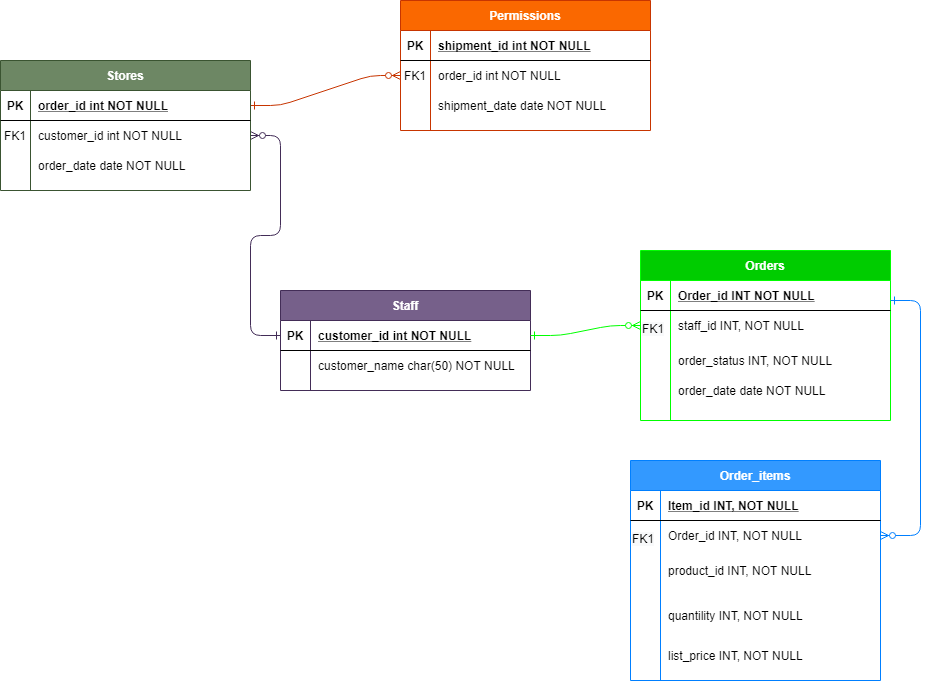

The diagram above was exported from draw.io. Its source (the exported page's mxGraphModel, read from the mxfile embedded in the PNG):
<mxGraphModel dx="1021" dy="567" grid="1" gridSize="10" guides="1" tooltips="1" connect="1" arrows="1" fold="1" page="1" pageScale="1" pageWidth="850" pageHeight="1100" math="0" shadow="0" extFonts="Permanent Marker^https://fonts.googleapis.com/css?family=Permanent+Marker">
  <root>
    <mxCell id="0" />
    <mxCell id="1" parent="0" />
    <mxCell id="C-vyLk0tnHw3VtMMgP7b-1" value="" style="edgeStyle=entityRelationEdgeStyle;endArrow=ERzeroToMany;startArrow=ERone;endFill=1;startFill=0;fillColor=#76608a;strokeColor=#432D57;" parent="1" source="C-vyLk0tnHw3VtMMgP7b-24" target="C-vyLk0tnHw3VtMMgP7b-6" edge="1">
      <mxGeometry width="100" height="100" relative="1" as="geometry">
        <mxPoint x="120" y="750" as="sourcePoint" />
        <mxPoint x="220" y="650" as="targetPoint" />
      </mxGeometry>
    </mxCell>
    <mxCell id="C-vyLk0tnHw3VtMMgP7b-12" value="" style="edgeStyle=entityRelationEdgeStyle;endArrow=ERzeroToMany;startArrow=ERone;endFill=1;startFill=0;fillColor=#fa6800;strokeColor=#C73500;" parent="1" source="C-vyLk0tnHw3VtMMgP7b-3" target="C-vyLk0tnHw3VtMMgP7b-17" edge="1">
      <mxGeometry width="100" height="100" relative="1" as="geometry">
        <mxPoint x="180" y="210" as="sourcePoint" />
        <mxPoint x="240" y="235" as="targetPoint" />
      </mxGeometry>
    </mxCell>
    <mxCell id="C-vyLk0tnHw3VtMMgP7b-2" value="Stores" style="shape=table;startSize=30;container=1;collapsible=1;childLayout=tableLayout;fixedRows=1;rowLines=0;fontStyle=1;align=center;resizeLast=1;fillColor=#6d8764;strokeColor=#3A5431;fontColor=#ffffff;" parent="1" vertex="1">
      <mxGeometry x="230" y="150" width="250" height="130" as="geometry" />
    </mxCell>
    <mxCell id="C-vyLk0tnHw3VtMMgP7b-3" value="" style="shape=partialRectangle;collapsible=0;dropTarget=0;pointerEvents=0;fillColor=none;points=[[0,0.5],[1,0.5]];portConstraint=eastwest;top=0;left=0;right=0;bottom=1;" parent="C-vyLk0tnHw3VtMMgP7b-2" vertex="1">
      <mxGeometry y="30" width="250" height="30" as="geometry" />
    </mxCell>
    <mxCell id="C-vyLk0tnHw3VtMMgP7b-4" value="PK" style="shape=partialRectangle;overflow=hidden;connectable=0;fillColor=none;top=0;left=0;bottom=0;right=0;fontStyle=1;" parent="C-vyLk0tnHw3VtMMgP7b-3" vertex="1">
      <mxGeometry width="30" height="30" as="geometry" />
    </mxCell>
    <mxCell id="C-vyLk0tnHw3VtMMgP7b-5" value="order_id int NOT NULL " style="shape=partialRectangle;overflow=hidden;connectable=0;fillColor=none;top=0;left=0;bottom=0;right=0;align=left;spacingLeft=6;fontStyle=5;" parent="C-vyLk0tnHw3VtMMgP7b-3" vertex="1">
      <mxGeometry x="30" width="220" height="30" as="geometry" />
    </mxCell>
    <mxCell id="C-vyLk0tnHw3VtMMgP7b-6" value="" style="shape=partialRectangle;collapsible=0;dropTarget=0;pointerEvents=0;fillColor=none;points=[[0,0.5],[1,0.5]];portConstraint=eastwest;top=0;left=0;right=0;bottom=0;" parent="C-vyLk0tnHw3VtMMgP7b-2" vertex="1">
      <mxGeometry y="60" width="250" height="30" as="geometry" />
    </mxCell>
    <mxCell id="C-vyLk0tnHw3VtMMgP7b-7" value="FK1" style="shape=partialRectangle;overflow=hidden;connectable=0;fillColor=none;top=0;left=0;bottom=0;right=0;" parent="C-vyLk0tnHw3VtMMgP7b-6" vertex="1">
      <mxGeometry width="30" height="30" as="geometry" />
    </mxCell>
    <mxCell id="C-vyLk0tnHw3VtMMgP7b-8" value="customer_id int NOT NULL" style="shape=partialRectangle;overflow=hidden;connectable=0;fillColor=none;top=0;left=0;bottom=0;right=0;align=left;spacingLeft=6;" parent="C-vyLk0tnHw3VtMMgP7b-6" vertex="1">
      <mxGeometry x="30" width="220" height="30" as="geometry" />
    </mxCell>
    <mxCell id="C-vyLk0tnHw3VtMMgP7b-9" value="" style="shape=partialRectangle;collapsible=0;dropTarget=0;pointerEvents=0;fillColor=none;points=[[0,0.5],[1,0.5]];portConstraint=eastwest;top=0;left=0;right=0;bottom=0;" parent="C-vyLk0tnHw3VtMMgP7b-2" vertex="1">
      <mxGeometry y="90" width="250" height="30" as="geometry" />
    </mxCell>
    <mxCell id="C-vyLk0tnHw3VtMMgP7b-10" value="" style="shape=partialRectangle;overflow=hidden;connectable=0;fillColor=none;top=0;left=0;bottom=0;right=0;" parent="C-vyLk0tnHw3VtMMgP7b-9" vertex="1">
      <mxGeometry width="30" height="30" as="geometry" />
    </mxCell>
    <mxCell id="C-vyLk0tnHw3VtMMgP7b-11" value="order_date date NOT NULL" style="shape=partialRectangle;overflow=hidden;connectable=0;fillColor=none;top=0;left=0;bottom=0;right=0;align=left;spacingLeft=6;" parent="C-vyLk0tnHw3VtMMgP7b-9" vertex="1">
      <mxGeometry x="30" width="220" height="30" as="geometry" />
    </mxCell>
    <mxCell id="C-vyLk0tnHw3VtMMgP7b-13" value="Permissions" style="shape=table;startSize=30;container=1;collapsible=1;childLayout=tableLayout;fixedRows=1;rowLines=0;fontStyle=1;align=center;resizeLast=1;fillColor=#fa6800;strokeColor=#C73500;fontColor=#ffffff;" parent="1" vertex="1">
      <mxGeometry x="630" y="90" width="250" height="130" as="geometry" />
    </mxCell>
    <mxCell id="C-vyLk0tnHw3VtMMgP7b-14" value="" style="shape=partialRectangle;collapsible=0;dropTarget=0;pointerEvents=0;fillColor=none;points=[[0,0.5],[1,0.5]];portConstraint=eastwest;top=0;left=0;right=0;bottom=1;" parent="C-vyLk0tnHw3VtMMgP7b-13" vertex="1">
      <mxGeometry y="30" width="250" height="30" as="geometry" />
    </mxCell>
    <mxCell id="C-vyLk0tnHw3VtMMgP7b-15" value="PK" style="shape=partialRectangle;overflow=hidden;connectable=0;fillColor=none;top=0;left=0;bottom=0;right=0;fontStyle=1;" parent="C-vyLk0tnHw3VtMMgP7b-14" vertex="1">
      <mxGeometry width="30" height="30" as="geometry" />
    </mxCell>
    <mxCell id="C-vyLk0tnHw3VtMMgP7b-16" value="shipment_id int NOT NULL " style="shape=partialRectangle;overflow=hidden;connectable=0;fillColor=none;top=0;left=0;bottom=0;right=0;align=left;spacingLeft=6;fontStyle=5;" parent="C-vyLk0tnHw3VtMMgP7b-14" vertex="1">
      <mxGeometry x="30" width="220" height="30" as="geometry" />
    </mxCell>
    <mxCell id="C-vyLk0tnHw3VtMMgP7b-17" value="" style="shape=partialRectangle;collapsible=0;dropTarget=0;pointerEvents=0;fillColor=none;points=[[0,0.5],[1,0.5]];portConstraint=eastwest;top=0;left=0;right=0;bottom=0;" parent="C-vyLk0tnHw3VtMMgP7b-13" vertex="1">
      <mxGeometry y="60" width="250" height="30" as="geometry" />
    </mxCell>
    <mxCell id="C-vyLk0tnHw3VtMMgP7b-18" value="FK1" style="shape=partialRectangle;overflow=hidden;connectable=0;fillColor=none;top=0;left=0;bottom=0;right=0;" parent="C-vyLk0tnHw3VtMMgP7b-17" vertex="1">
      <mxGeometry width="30" height="30" as="geometry" />
    </mxCell>
    <mxCell id="C-vyLk0tnHw3VtMMgP7b-19" value="order_id int NOT NULL" style="shape=partialRectangle;overflow=hidden;connectable=0;fillColor=none;top=0;left=0;bottom=0;right=0;align=left;spacingLeft=6;" parent="C-vyLk0tnHw3VtMMgP7b-17" vertex="1">
      <mxGeometry x="30" width="220" height="30" as="geometry" />
    </mxCell>
    <mxCell id="C-vyLk0tnHw3VtMMgP7b-20" value="" style="shape=partialRectangle;collapsible=0;dropTarget=0;pointerEvents=0;fillColor=none;points=[[0,0.5],[1,0.5]];portConstraint=eastwest;top=0;left=0;right=0;bottom=0;" parent="C-vyLk0tnHw3VtMMgP7b-13" vertex="1">
      <mxGeometry y="90" width="250" height="30" as="geometry" />
    </mxCell>
    <mxCell id="C-vyLk0tnHw3VtMMgP7b-21" value="" style="shape=partialRectangle;overflow=hidden;connectable=0;fillColor=none;top=0;left=0;bottom=0;right=0;" parent="C-vyLk0tnHw3VtMMgP7b-20" vertex="1">
      <mxGeometry width="30" height="30" as="geometry" />
    </mxCell>
    <mxCell id="C-vyLk0tnHw3VtMMgP7b-22" value="shipment_date date NOT NULL" style="shape=partialRectangle;overflow=hidden;connectable=0;fillColor=none;top=0;left=0;bottom=0;right=0;align=left;spacingLeft=6;" parent="C-vyLk0tnHw3VtMMgP7b-20" vertex="1">
      <mxGeometry x="30" width="220" height="30" as="geometry" />
    </mxCell>
    <mxCell id="C-vyLk0tnHw3VtMMgP7b-23" value="Staff" style="shape=table;startSize=30;container=1;collapsible=1;childLayout=tableLayout;fixedRows=1;rowLines=0;fontStyle=1;align=center;resizeLast=1;fillColor=#76608a;strokeColor=#432D57;fontColor=#ffffff;" parent="1" vertex="1">
      <mxGeometry x="510" y="380" width="250" height="100" as="geometry" />
    </mxCell>
    <mxCell id="C-vyLk0tnHw3VtMMgP7b-24" value="" style="shape=partialRectangle;collapsible=0;dropTarget=0;pointerEvents=0;fillColor=none;points=[[0,0.5],[1,0.5]];portConstraint=eastwest;top=0;left=0;right=0;bottom=1;" parent="C-vyLk0tnHw3VtMMgP7b-23" vertex="1">
      <mxGeometry y="30" width="250" height="30" as="geometry" />
    </mxCell>
    <mxCell id="C-vyLk0tnHw3VtMMgP7b-25" value="PK" style="shape=partialRectangle;overflow=hidden;connectable=0;fillColor=none;top=0;left=0;bottom=0;right=0;fontStyle=1;" parent="C-vyLk0tnHw3VtMMgP7b-24" vertex="1">
      <mxGeometry width="30" height="30" as="geometry" />
    </mxCell>
    <mxCell id="C-vyLk0tnHw3VtMMgP7b-26" value="customer_id int NOT NULL " style="shape=partialRectangle;overflow=hidden;connectable=0;fillColor=none;top=0;left=0;bottom=0;right=0;align=left;spacingLeft=6;fontStyle=5;" parent="C-vyLk0tnHw3VtMMgP7b-24" vertex="1">
      <mxGeometry x="30" width="220" height="30" as="geometry" />
    </mxCell>
    <mxCell id="C-vyLk0tnHw3VtMMgP7b-27" value="" style="shape=partialRectangle;collapsible=0;dropTarget=0;pointerEvents=0;fillColor=none;points=[[0,0.5],[1,0.5]];portConstraint=eastwest;top=0;left=0;right=0;bottom=0;" parent="C-vyLk0tnHw3VtMMgP7b-23" vertex="1">
      <mxGeometry y="60" width="250" height="30" as="geometry" />
    </mxCell>
    <mxCell id="C-vyLk0tnHw3VtMMgP7b-28" value="" style="shape=partialRectangle;overflow=hidden;connectable=0;fillColor=none;top=0;left=0;bottom=0;right=0;" parent="C-vyLk0tnHw3VtMMgP7b-27" vertex="1">
      <mxGeometry width="30" height="30" as="geometry" />
    </mxCell>
    <mxCell id="C-vyLk0tnHw3VtMMgP7b-29" value="customer_name char(50) NOT NULL" style="shape=partialRectangle;overflow=hidden;connectable=0;fillColor=none;top=0;left=0;bottom=0;right=0;align=left;spacingLeft=6;" parent="C-vyLk0tnHw3VtMMgP7b-27" vertex="1">
      <mxGeometry x="30" width="220" height="30" as="geometry" />
    </mxCell>
    <mxCell id="fIr2xYhLurCUoTj-eG9E-15" value="" style="group" vertex="1" connectable="0" parent="1">
      <mxGeometry x="870" y="340" width="250" height="170" as="geometry" />
    </mxCell>
    <mxCell id="fIr2xYhLurCUoTj-eG9E-1" value="Orders" style="shape=table;startSize=30;container=1;collapsible=1;childLayout=tableLayout;fixedRows=1;rowLines=0;fontStyle=1;align=center;resizeLast=1;fontColor=#ffffff;fillColor=#00CC00;strokeColor=#00FF00;" vertex="1" parent="fIr2xYhLurCUoTj-eG9E-15">
      <mxGeometry width="250" height="170" as="geometry">
        <mxRectangle x="1100" y="465" width="70" height="30" as="alternateBounds" />
      </mxGeometry>
    </mxCell>
    <mxCell id="fIr2xYhLurCUoTj-eG9E-2" value="" style="shape=partialRectangle;collapsible=0;dropTarget=0;pointerEvents=0;fillColor=none;points=[[0,0.5],[1,0.5]];portConstraint=eastwest;top=0;left=0;right=0;bottom=1;" vertex="1" parent="fIr2xYhLurCUoTj-eG9E-1">
      <mxGeometry y="30" width="250" height="30" as="geometry" />
    </mxCell>
    <mxCell id="fIr2xYhLurCUoTj-eG9E-3" value="PK" style="shape=partialRectangle;overflow=hidden;connectable=0;fillColor=none;top=0;left=0;bottom=0;right=0;fontStyle=1;" vertex="1" parent="fIr2xYhLurCUoTj-eG9E-2">
      <mxGeometry width="30" height="30" as="geometry" />
    </mxCell>
    <mxCell id="fIr2xYhLurCUoTj-eG9E-4" value="Order_id INT NOT NULL" style="shape=partialRectangle;overflow=hidden;connectable=0;fillColor=none;top=0;left=0;bottom=0;right=0;align=left;spacingLeft=6;fontStyle=5;" vertex="1" parent="fIr2xYhLurCUoTj-eG9E-2">
      <mxGeometry x="30" width="220" height="30" as="geometry" />
    </mxCell>
    <mxCell id="fIr2xYhLurCUoTj-eG9E-5" value="" style="shape=partialRectangle;collapsible=0;dropTarget=0;pointerEvents=0;fillColor=none;points=[[0,0.5],[1,0.5]];portConstraint=eastwest;top=0;left=0;right=0;bottom=0;" vertex="1" parent="fIr2xYhLurCUoTj-eG9E-1">
      <mxGeometry y="60" width="250" height="30" as="geometry" />
    </mxCell>
    <mxCell id="fIr2xYhLurCUoTj-eG9E-6" value="" style="shape=partialRectangle;overflow=hidden;connectable=0;fillColor=none;top=0;left=0;bottom=0;right=0;" vertex="1" parent="fIr2xYhLurCUoTj-eG9E-5">
      <mxGeometry width="30" height="30" as="geometry" />
    </mxCell>
    <mxCell id="fIr2xYhLurCUoTj-eG9E-7" value="staff_id INT, NOT NULL" style="shape=partialRectangle;overflow=hidden;connectable=0;fillColor=none;top=0;left=0;bottom=0;right=0;align=left;spacingLeft=6;" vertex="1" parent="fIr2xYhLurCUoTj-eG9E-5">
      <mxGeometry x="30" width="220" height="30" as="geometry" />
    </mxCell>
    <mxCell id="fIr2xYhLurCUoTj-eG9E-8" value="" style="shape=partialRectangle;collapsible=0;dropTarget=0;pointerEvents=0;fillColor=none;points=[[0,0.5],[1,0.5]];portConstraint=eastwest;top=0;left=0;right=0;bottom=0;" vertex="1" parent="fIr2xYhLurCUoTj-eG9E-15">
      <mxGeometry y="95" width="250" height="30" as="geometry" />
    </mxCell>
    <mxCell id="fIr2xYhLurCUoTj-eG9E-9" value="" style="shape=partialRectangle;overflow=hidden;connectable=0;fillColor=none;top=0;left=0;bottom=0;right=0;" vertex="1" parent="fIr2xYhLurCUoTj-eG9E-8">
      <mxGeometry width="30" height="30" as="geometry" />
    </mxCell>
    <mxCell id="fIr2xYhLurCUoTj-eG9E-10" value="order_status INT, NOT NULL" style="shape=partialRectangle;overflow=hidden;connectable=0;fillColor=none;top=0;left=0;bottom=0;right=0;align=left;spacingLeft=6;" vertex="1" parent="fIr2xYhLurCUoTj-eG9E-8">
      <mxGeometry x="30" width="220" height="30" as="geometry" />
    </mxCell>
    <mxCell id="fIr2xYhLurCUoTj-eG9E-11" value="" style="shape=partialRectangle;collapsible=0;dropTarget=0;pointerEvents=0;fillColor=none;points=[[0,0.5],[1,0.5]];portConstraint=eastwest;top=0;left=0;right=0;bottom=0;" vertex="1" parent="fIr2xYhLurCUoTj-eG9E-15">
      <mxGeometry y="125" width="250" height="30" as="geometry" />
    </mxCell>
    <mxCell id="fIr2xYhLurCUoTj-eG9E-12" value="" style="shape=partialRectangle;overflow=hidden;connectable=0;fillColor=none;top=0;left=0;bottom=0;right=0;" vertex="1" parent="fIr2xYhLurCUoTj-eG9E-11">
      <mxGeometry width="30" height="30" as="geometry" />
    </mxCell>
    <mxCell id="fIr2xYhLurCUoTj-eG9E-13" value="order_date date NOT NULL" style="shape=partialRectangle;overflow=hidden;connectable=0;fillColor=none;top=0;left=0;bottom=0;right=0;align=left;spacingLeft=6;" vertex="1" parent="fIr2xYhLurCUoTj-eG9E-11">
      <mxGeometry x="30" width="220" height="30" as="geometry" />
    </mxCell>
    <mxCell id="fIr2xYhLurCUoTj-eG9E-14" value="&lt;span style=&quot;color: rgb(0 , 0 , 0) ; font-family: &amp;#34;helvetica&amp;#34; ; font-size: 12px ; font-style: normal ; letter-spacing: normal ; text-align: center ; text-indent: 0px ; text-transform: none ; word-spacing: 0px ; background-color: rgb(248 , 249 , 250) ; display: inline ; float: none&quot;&gt;FK1&lt;/span&gt;" style="text;whiteSpace=wrap;html=1;" vertex="1" parent="fIr2xYhLurCUoTj-eG9E-15">
      <mxGeometry y="65" width="50" height="40" as="geometry" />
    </mxCell>
    <mxCell id="fIr2xYhLurCUoTj-eG9E-17" value="" style="edgeStyle=entityRelationEdgeStyle;endArrow=ERzeroToMany;startArrow=ERone;endFill=1;startFill=0;fillColor=#76608a;exitX=1;exitY=0.5;exitDx=0;exitDy=0;strokeColor=#00FF00;entryX=0;entryY=0.25;entryDx=0;entryDy=0;" edge="1" parent="1" source="C-vyLk0tnHw3VtMMgP7b-24" target="fIr2xYhLurCUoTj-eG9E-14">
      <mxGeometry width="100" height="100" relative="1" as="geometry">
        <mxPoint x="910" y="850" as="sourcePoint" />
        <mxPoint x="830" y="470" as="targetPoint" />
      </mxGeometry>
    </mxCell>
    <mxCell id="fIr2xYhLurCUoTj-eG9E-28" value="" style="group" vertex="1" connectable="0" parent="1">
      <mxGeometry x="860" y="550" width="250" height="220" as="geometry" />
    </mxCell>
    <mxCell id="fIr2xYhLurCUoTj-eG9E-29" value="Order_items" style="shape=table;startSize=30;container=1;collapsible=1;childLayout=tableLayout;fixedRows=1;rowLines=0;fontStyle=1;align=center;resizeLast=1;fontColor=#ffffff;fillColor=#3399FF;strokeColor=#007FFF;" vertex="1" parent="fIr2xYhLurCUoTj-eG9E-28">
      <mxGeometry width="250" height="220" as="geometry">
        <mxRectangle x="1100" y="465" width="70" height="30" as="alternateBounds" />
      </mxGeometry>
    </mxCell>
    <mxCell id="fIr2xYhLurCUoTj-eG9E-30" value="" style="shape=partialRectangle;collapsible=0;dropTarget=0;pointerEvents=0;fillColor=none;points=[[0,0.5],[1,0.5]];portConstraint=eastwest;top=0;left=0;right=0;bottom=1;" vertex="1" parent="fIr2xYhLurCUoTj-eG9E-29">
      <mxGeometry y="30" width="250" height="30" as="geometry" />
    </mxCell>
    <mxCell id="fIr2xYhLurCUoTj-eG9E-31" value="PK" style="shape=partialRectangle;overflow=hidden;connectable=0;fillColor=none;top=0;left=0;bottom=0;right=0;fontStyle=1;" vertex="1" parent="fIr2xYhLurCUoTj-eG9E-30">
      <mxGeometry width="30" height="30" as="geometry" />
    </mxCell>
    <mxCell id="fIr2xYhLurCUoTj-eG9E-32" value="Item_id INT, NOT NULL" style="shape=partialRectangle;overflow=hidden;connectable=0;fillColor=none;top=0;left=0;bottom=0;right=0;align=left;spacingLeft=6;fontStyle=5;" vertex="1" parent="fIr2xYhLurCUoTj-eG9E-30">
      <mxGeometry x="30" width="220" height="30" as="geometry" />
    </mxCell>
    <mxCell id="fIr2xYhLurCUoTj-eG9E-33" value="" style="shape=partialRectangle;collapsible=0;dropTarget=0;pointerEvents=0;fillColor=none;points=[[0,0.5],[1,0.5]];portConstraint=eastwest;top=0;left=0;right=0;bottom=0;" vertex="1" parent="fIr2xYhLurCUoTj-eG9E-29">
      <mxGeometry y="60" width="250" height="30" as="geometry" />
    </mxCell>
    <mxCell id="fIr2xYhLurCUoTj-eG9E-34" value="" style="shape=partialRectangle;overflow=hidden;connectable=0;fillColor=none;top=0;left=0;bottom=0;right=0;" vertex="1" parent="fIr2xYhLurCUoTj-eG9E-33">
      <mxGeometry width="30" height="30" as="geometry" />
    </mxCell>
    <mxCell id="fIr2xYhLurCUoTj-eG9E-35" value="Order_id INT, NOT NULL" style="shape=partialRectangle;overflow=hidden;connectable=0;fillColor=none;top=0;left=0;bottom=0;right=0;align=left;spacingLeft=6;" vertex="1" parent="fIr2xYhLurCUoTj-eG9E-33">
      <mxGeometry x="30" width="220" height="30" as="geometry" />
    </mxCell>
    <mxCell id="fIr2xYhLurCUoTj-eG9E-39" value="" style="shape=partialRectangle;collapsible=0;dropTarget=0;pointerEvents=0;fillColor=none;points=[[0,0.5],[1,0.5]];portConstraint=eastwest;top=0;left=0;right=0;bottom=0;" vertex="1" parent="fIr2xYhLurCUoTj-eG9E-28">
      <mxGeometry y="125" width="250" height="30" as="geometry" />
    </mxCell>
    <mxCell id="fIr2xYhLurCUoTj-eG9E-40" value="" style="shape=partialRectangle;overflow=hidden;connectable=0;fillColor=none;top=0;left=0;bottom=0;right=0;" vertex="1" parent="fIr2xYhLurCUoTj-eG9E-39">
      <mxGeometry width="30" height="30" as="geometry" />
    </mxCell>
    <mxCell id="fIr2xYhLurCUoTj-eG9E-42" value="&lt;span style=&quot;color: rgb(0 , 0 , 0) ; font-family: &amp;#34;helvetica&amp;#34; ; font-size: 12px ; font-style: normal ; letter-spacing: normal ; text-align: center ; text-indent: 0px ; text-transform: none ; word-spacing: 0px ; background-color: rgb(248 , 249 , 250) ; display: inline ; float: none&quot;&gt;FK1&lt;/span&gt;" style="text;whiteSpace=wrap;html=1;" vertex="1" parent="fIr2xYhLurCUoTj-eG9E-28">
      <mxGeometry y="65" width="50" height="40" as="geometry" />
    </mxCell>
    <mxCell id="fIr2xYhLurCUoTj-eG9E-41" value="list_price INT, NOT NULL" style="shape=partialRectangle;overflow=hidden;connectable=0;fillColor=none;top=0;left=0;bottom=0;right=0;align=left;spacingLeft=6;" vertex="1" parent="fIr2xYhLurCUoTj-eG9E-28">
      <mxGeometry x="30" y="180" width="220" height="30" as="geometry" />
    </mxCell>
    <mxCell id="fIr2xYhLurCUoTj-eG9E-43" value="quantility INT, NOT NULL" style="shape=partialRectangle;overflow=hidden;connectable=0;fillColor=none;top=0;left=0;bottom=0;right=0;align=left;spacingLeft=6;" vertex="1" parent="fIr2xYhLurCUoTj-eG9E-28">
      <mxGeometry x="30" y="140" width="220" height="30" as="geometry" />
    </mxCell>
    <mxCell id="fIr2xYhLurCUoTj-eG9E-36" value="" style="shape=partialRectangle;collapsible=0;dropTarget=0;pointerEvents=0;fillColor=none;points=[[0,0.5],[1,0.5]];portConstraint=eastwest;top=0;left=0;right=0;bottom=0;" vertex="1" parent="fIr2xYhLurCUoTj-eG9E-28">
      <mxGeometry y="95" width="250" height="30" as="geometry" />
    </mxCell>
    <mxCell id="fIr2xYhLurCUoTj-eG9E-37" value="" style="shape=partialRectangle;overflow=hidden;connectable=0;fillColor=none;top=0;left=0;bottom=0;right=0;" vertex="1" parent="fIr2xYhLurCUoTj-eG9E-36">
      <mxGeometry width="30" height="30" as="geometry" />
    </mxCell>
    <mxCell id="fIr2xYhLurCUoTj-eG9E-38" value="product_id INT, NOT NULL" style="shape=partialRectangle;overflow=hidden;connectable=0;fillColor=none;top=0;left=0;bottom=0;right=0;align=left;spacingLeft=6;" vertex="1" parent="fIr2xYhLurCUoTj-eG9E-36">
      <mxGeometry x="30" width="220" height="30" as="geometry" />
    </mxCell>
    <mxCell id="fIr2xYhLurCUoTj-eG9E-44" value="" style="edgeStyle=entityRelationEdgeStyle;endArrow=ERzeroToMany;startArrow=ERone;endFill=1;startFill=0;fillColor=#76608a;exitX=1;exitY=0.5;exitDx=0;exitDy=0;entryX=1;entryY=0.5;entryDx=0;entryDy=0;strokeColor=#007FFF;" edge="1" parent="1" target="fIr2xYhLurCUoTj-eG9E-33">
      <mxGeometry width="100" height="100" relative="1" as="geometry">
        <mxPoint x="1120" y="390" as="sourcePoint" />
        <mxPoint x="1230" y="380" as="targetPoint" />
      </mxGeometry>
    </mxCell>
  </root>
</mxGraphModel>